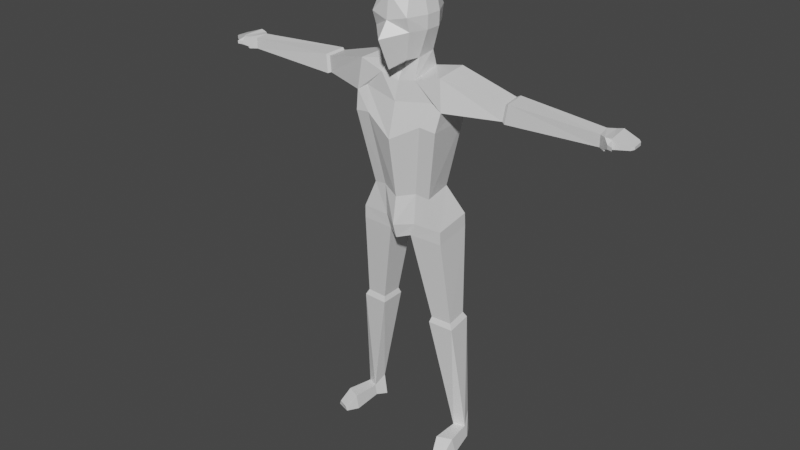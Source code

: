 # Source: geppetto.blend  (saved by Blender 2.90.8; exported with 4.5.12 LTS)
import bpy
from mathutils import Matrix  # noqa: F401  (used for matrix-valued properties, if any)

bpy.ops.wm.read_factory_settings(use_empty=True)
scene = bpy.context.scene
scene.name = 'Scene'

# ---- collections
col_collection = bpy.data.collections.new('Collection'); scene.collection.children.link(col_collection)

# ---- materials (node trees are filled in below, after node groups)
mat_material = bpy.data.materials.new('Material')
mat_material.alpha_threshold = 0.0
mat_material.use_transparent_shadow = False
mat_material.line_color = (0.0, 0.0, 0.0, 1.0)

# ---- material node trees
mat_material.use_nodes = True; mat_material.node_tree.nodes.clear()
_N = mat_material.node_tree.nodes; _L = mat_material.node_tree.links
n0 = _N.new('ShaderNodeOutputMaterial'); n0.name = 'Material Output'; n0.location = (300, 300)
n1 = _N.new('ShaderNodeBsdfPrincipled'); n1.name = 'Principled BSDF'; n1.location = (10, 300)
n1.distribution = 'GGX'
n1.subsurface_method = 'BURLEY'
n1.inputs[2].default_value = 0.4
n1.inputs[3].default_value = 1.45
n1.inputs[27].default_value = (0.0, 0.0, 0.0, 1.0)
n1.inputs[28].default_value = 1.0
_L.new(n1.outputs[0], n0.inputs[0])
n0.is_active_output = True

# ---- world
world_world = bpy.data.worlds.new('World'); scene.world = world_world
world_world.use_nodes = True; world_world.node_tree.nodes.clear()
_N = world_world.node_tree.nodes; _L = world_world.node_tree.links
n0 = _N.new('ShaderNodeOutputWorld'); n0.name = 'World Output'; n0.location = (300, 300)
n1 = _N.new('ShaderNodeBackground'); n1.name = 'Background'; n1.location = (10, 300)
n1.inputs[0].default_value = (0.05088, 0.05088, 0.05088, 1.0)
_L.new(n1.outputs[0], n0.inputs[0])
n0.is_active_output = True
world_world.color = (0.05088, 0.05088, 0.05088)
world_world.use_sun_shadow = False
world_world.sun_shadow_jitter_overblur = 0.0

# ---- meshes
me_cube = bpy.data.meshes.new('Cube')
me_cube.from_pydata([(0.4859, 0.8198, 0.8705), (0.371, 0.7771, -1.166), (0.6221, -0.8404, 0.9181), (0.4895, -0.8217, -1.487), (0.0, 0.9327, -1.214), (0.0, -1.209, 0.9511), (0.0, -1.214, -1.847), (0.004566, 0.9702, 0.9952), (0.6533, 1.062, 0.1806), (0.6308, 0.9697, -0.4019), (0.7718, -1.167, 0.1468), (0.7493, -0.9951, -0.4029), (0.004566, 1.217, 0.1806), (0.004566, 1.125, -0.4019), (0.0, -1.325, -0.02761), (0.0, -1.765, -0.6294), (0.814, 0.3195, 1.149), (0.814, -0.3311, 1.149), (0.664, -0.3311, -1.487), (0.6487, 0.4902, -1.389), (0.0, 0.4902, -1.709), (0.0, -0.3311, -1.808), (0.004566, 0.3195, 1.449), (0.004566, -0.3311, 1.449), (1.027, 0.3195, -0.4029), (1.027, -0.3311, -0.4029), (1.05, 0.3195, 0.1468), (1.05, -0.3311, 0.1468), (0.0, -1.214, -1.847), (0.664, -0.3311, -1.487), (0.6487, 0.4902, -1.389), (0.0, 0.4902, -1.709), (0.0, -0.3311, -1.808), (0.773, -0.6921, -2.219), (0.5923, 0.7611, -2.051), (0.0, 0.7611, -2.371), (0.0, -0.6921, -2.397), (1.544, -0.6147, -2.912), (1.555, 0.7611, -2.889), (0.0, 1.073, -3.115), (0.0, -0.8808, -3.134), (0.773, -0.6921, -2.219), (0.5923, 0.7611, -2.051), (1.816, -0.6006, -1.929), (1.702, 0.8669, -1.853), (1.827, 0.7653, -3.142), (1.95, -0.6985, -3.169), (0.7409, -0.5676, -6.733), (0.7477, 0.5727, -6.694), (-0.004843, 0.8848, -6.92), (-0.004843, -0.8337, -6.954), (1.187, 0.7353, -6.694), (1.301, -0.4824, -6.827), (-0.003869, -1.236, -4.511), (1.211, -0.9695, -3.815), (-0.003869, 1.086, -4.179), (1.855, -0.8843, -3.91), (1.725, 0.9368, -3.953), (1.218, 0.7742, -3.953), (7.968, -0.05877, -2.582), (7.905, 0.453, -2.522), (7.905, 0.453, -2.985), (7.968, -0.05877, -3.027), (4.895, 0.5298, -3.171), (4.036, 0.09324, -3.197), (4.122, 0.1311, -2.554), (4.055, 0.8859, -2.503), (4.082, 0.9054, -3.217), (4.262, 0.07438, -2.503), (4.165, 0.03182, -3.248), (4.183, 0.9496, -2.442), (8.237, -0.2485, -2.545), (8.162, 0.6428, -2.532), (8.162, 0.6428, -3.022), (8.237, -0.2485, -3.029), (8.494, -0.2269, -2.525), (8.418, 0.6644, -2.471), (8.418, 0.6644, -2.946), (8.494, -0.2269, -2.912), (9.095, -0.06419, -2.7), (9.031, 0.604, -2.681), (9.031, 0.604, -2.866), (9.095, -0.06419, -2.844), (8.237, -0.2485, -2.961), (8.237, -0.2485, -2.545), (8.494, -0.2269, -2.92), (8.494, -0.2269, -2.585), (8.44, -0.3991, -2.86), (8.44, -0.3991, -2.713), (8.653, -0.4802, -2.848), (8.653, -0.4802, -2.726), (9.18, 0.05072, -2.723), (9.136, 0.5072, -2.71), (9.136, 0.5072, -2.837), (9.18, 0.05072, -2.822), (-0.004843, 0.8848, -7.176), (0.7477, 0.5727, -6.949), (-0.004843, 0.8848, -7.176), (0.6699, -0.5676, -8.016), (1.301, 0.8082, -7.914), (0.0, 1.353, -8.104), (0.0, -1.01, -8.085), (1.854, -0.4824, -8.033), (1.741, 1.204, -7.877), (0.0, 1.353, -8.104), (1.301, 0.8082, -7.914), (0.0, 1.353, -8.104), (0.4956, -0.552, -8.547), (0.5024, 0.8238, -8.523), (0.0, 1.136, -8.671), (0.0, -0.818, -8.69), (1.872, -0.4668, -8.563), (1.758, 1.219, -8.408), (0.4956, -0.552, -8.547), (0.5024, 0.8238, -8.523), (0.0, 1.136, -8.671), (1.872, -0.4668, -8.563), (1.758, 1.219, -8.408), (0.4956, -0.552, -8.547), (0.5024, 0.8238, -8.523), (0.0, 1.136, -8.671), (1.872, -0.4668, -8.563), (1.758, 1.219, -8.408), (2.141, 0.2956, -17.15), (1.983, 0.7481, -16.77), (2.583, 0.4846, -17.16), (2.376, 0.9486, -16.74), (1.223, -0.09411, -12.13), (2.095, -0.04008, -12.14), (2.023, 0.8815, -12.06), (1.227, 0.7783, -12.11), (1.163, -0.1856, -12.36), (2.137, 1.002, -12.28), (2.225, -0.1199, -12.38), (1.168, 0.8764, -12.34), (2.1, 0.3425, -17.64), (1.89, 0.7951, -17.73), (2.685, 0.5316, -17.65), (2.41, 0.9955, -17.7), (2.821, -1.196, -17.47), (2.38, -1.385, -17.45), (2.923, -1.149, -17.69), (2.338, -1.338, -17.69), (2.773, -0.6284, -17.1), (2.91, -0.5653, -17.75), (2.123, -0.8197, -17.75), (2.179, -0.8828, -17.09)], [], [(21, 18, 3, 6), (27, 17, 2, 10), (12, 7, 0, 8), (10, 2, 5, 14), (17, 23, 5, 2), (3, 11, 15, 6), (11, 10, 14, 15), (4, 13, 9, 1), (13, 12, 8, 9), (18, 25, 11, 3), (25, 27, 10, 11), (9, 8, 26, 24), (24, 26, 27, 25), (1, 9, 24, 19), (19, 24, 25, 18), (0, 7, 22, 16), (16, 22, 23, 17), (8, 0, 16, 26), (26, 16, 17, 27), (4, 1, 19, 20), (18, 21, 32, 29), (31, 30, 34, 35), (20, 19, 30, 31), (19, 18, 29, 30), (33, 36, 40, 37), (30, 29, 33, 34), (29, 32, 36, 33), (53, 55, 49, 50), (35, 34, 38, 39), (38, 34, 42), (54, 53, 50, 47), (33, 37, 41), (34, 33, 41, 42), (69, 67, 61, 62), (42, 41, 43, 44), (41, 37, 46, 43), (38, 42, 44, 45), (57, 56, 52, 51), (58, 57, 51, 48), (56, 54, 47, 52), (55, 58, 48, 49), (39, 38, 58, 55), (46, 37, 54, 56), (38, 45, 57, 58), (45, 46, 56, 57), (37, 40, 53, 54), (40, 39, 55, 53), (59, 62, 74, 71), (70, 68, 59, 60), (68, 69, 62, 59), (67, 70, 60, 61), (45, 44, 66, 63), (43, 46, 64, 65), (44, 43, 65, 66), (46, 45, 63, 64), (63, 66, 70, 67), (65, 64, 69, 68), (66, 65, 68, 70), (64, 63, 67, 69), (71, 74, 83, 84), (61, 60, 72, 73), (62, 61, 73, 74), (60, 59, 71, 72), (78, 77, 81, 82), (73, 72, 76, 77), (74, 73, 77, 78), (72, 71, 75, 76), (79, 82, 94, 91), (76, 75, 79, 80), (75, 78, 82, 79), (77, 76, 80, 81), (85, 86, 90, 89), (74, 78, 85, 83), (75, 71, 84, 86), (78, 75, 86, 85), (88, 87, 89, 90), (83, 85, 89, 87), (84, 83, 87, 88), (86, 84, 88, 90), (92, 91, 94, 93), (81, 80, 92, 93), (82, 81, 93, 94), (80, 79, 91, 92), (51, 52, 102, 103), (48, 51, 103, 99), (95, 49, 100, 104), (96, 97, 106, 105), (50, 49, 100, 101), (47, 50, 101, 98), (52, 47, 98, 102), (97, 95, 104, 106), (101, 100, 109, 110), (98, 101, 110, 107), (102, 98, 107, 111), (104, 100, 109, 115), (105, 106, 120, 119), (103, 102, 111, 112), (106, 104, 115, 120), (99, 103, 112, 108), (109, 108, 107, 110), (111, 107, 113, 116), (114, 117, 122, 119), (108, 112, 117, 114), (112, 111, 116, 117), (109, 108, 114, 115), (107, 108, 114, 113), (133, 131, 123, 125), (117, 116, 121, 122), (113, 114, 119, 118), (116, 113, 118, 121), (115, 114, 119, 120), (123, 124, 136, 135), (134, 132, 126, 124), (132, 133, 125, 126), (131, 134, 124, 123), (118, 119, 130, 127), (122, 121, 128, 129), (119, 122, 129, 130), (121, 118, 127, 128), (127, 130, 134, 131), (129, 128, 133, 132), (130, 129, 132, 134), (128, 127, 131, 133), (135, 136, 138, 137), (124, 126, 138, 136), (126, 125, 137, 138), (144, 143, 139, 141), (139, 140, 142, 141), (146, 145, 142, 140), (145, 144, 141, 142), (143, 146, 140, 139), (125, 123, 146, 143), (135, 137, 144, 145), (123, 135, 145, 146), (137, 125, 143, 144)])
_uv = me_cube.uv_layers.new(name='UVMap')
_uv.uv.foreach_set('vector', [0.2506, 0.6667, 0.375, 0.6667, 0.375, 0.75, 0.2506, 0.75, 0.5096, 0.6667, 0.625, 0.6667, 0.625, 0.75, 0.5096, 0.75, 0.5096, 0.3756, 0.625, 0.3756, 0.625, 0.5, 0.5096, 0.5, 0.5096, 0.75, 0.625, 0.75, 0.625, 0.8744, 0.5096, 0.8744, 0.625, 0.6667, 0.7494, 0.6667, 0.7494, 0.75, 0.625, 0.75, 0.375, 0.75, 0.4583, 0.75, 0.4583, 0.8744, 0.375, 0.8744, 0.4583, 0.75, 0.5096, 0.75, 0.5096, 0.8744, 0.4583, 0.8744, 0.375, 0.3756, 0.4583, 0.3756, 0.4583, 0.5, 0.375, 0.5, 0.4583, 0.3756, 0.5096, 0.3756, 0.5096, 0.5, 0.4583, 0.5, 0.375, 0.6667, 0.4583, 0.6667, 0.4583, 0.75, 0.375, 0.75, 0.4583, 0.6667, 0.5096, 0.6667, 0.5096, 0.75, 0.4583, 0.75, 0.4583, 0.5, 0.5096, 0.5, 0.5096, 0.5833, 0.4583, 0.5833, 0.4583, 0.5833, 0.5096, 0.5833, 0.5096, 0.6667, 0.4583, 0.6667, 0.375, 0.5, 0.4583, 0.5, 0.4583, 0.5833, 0.375, 0.5833, 0.375, 0.5833, 0.4583, 0.5833, 0.4583, 0.6667, 0.375, 0.6667, 0.625, 0.5, 0.7494, 0.5, 0.7494, 0.5833, 0.625, 0.5833, 0.625, 0.5833, 0.7494, 0.5833, 0.7494, 0.6667, 0.625, 0.6667, 0.5096, 0.5, 0.625, 0.5, 0.625, 0.5833, 0.5096, 0.5833, 0.5096, 0.5833, 0.625, 0.5833, 0.625, 0.6667, 0.5096, 0.6667, 0.2506, 0.5, 0.375, 0.5, 0.375, 0.5833, 0.2506, 0.5833, 0.375, 0.6667, 0.2506, 0.6667, 0.2506, 0.6667, 0.375, 0.6667, 0.2506, 0.5833, 0.375, 0.5833, 0.375, 0.5833, 0.2506, 0.5833, 0.2506, 0.5833, 0.375, 0.5833, 0.375, 0.5833, 0.2506, 0.5833, 0.375, 0.5833, 0.375, 0.6667, 0.375, 0.6667, 0.375, 0.5833, 0.375, 0.6667, 0.2506, 0.6667, 0.2506, 0.6667, 0.375, 0.6667, 0.375, 0.5833, 0.375, 0.6667, 0.375, 0.6667, 0.375, 0.5833, 0.375, 0.6667, 0.2506, 0.6667, 0.2506, 0.6667, 0.375, 0.6667, 0.0, 0.0, 0.0, 0.0, 0.0, 0.0, 0.0, 0.0, 0.2506, 0.5833, 0.375, 0.5833, 0.375, 0.5833, 0.2506, 0.5833, 0.375, 0.5833, 0.375, 0.5833, 0.375, 0.5833, 0.375, 0.6667, 0.2506, 0.6667, 0.2506, 0.6667, 0.375, 0.6667, 0.375, 0.6667, 0.375, 0.6667, 0.375, 0.6667, 0.375, 0.5833, 0.375, 0.6667, 0.375, 0.6667, 0.375, 0.5833, 0.375, 0.6667, 0.375, 0.5833, 0.375, 0.5833, 0.375, 0.6667, 0.375, 0.5833, 0.375, 0.6667, 0.375, 0.6667, 0.375, 0.5833, 0.375, 0.6667, 0.375, 0.6667, 0.375, 0.6667, 0.375, 0.6667, 0.375, 0.5833, 0.375, 0.5833, 0.375, 0.5833, 0.375, 0.5833, 0.375, 0.5833, 0.375, 0.6667, 0.375, 0.6667, 0.375, 0.5833, 0.375, 0.5833, 0.375, 0.5833, 0.375, 0.5833, 0.375, 0.5833, 0.375, 0.6667, 0.375, 0.6667, 0.375, 0.6667, 0.375, 0.6667, 0.2506, 0.5833, 0.375, 0.5833, 0.375, 0.5833, 0.2506, 0.5833, 0.2506, 0.5833, 0.375, 0.5833, 0.375, 0.5833, 0.2506, 0.5833, 0.375, 0.6667, 0.375, 0.6667, 0.375, 0.6667, 0.375, 0.6667, 0.375, 0.5833, 0.375, 0.5833, 0.375, 0.5833, 0.375, 0.5833, 0.375, 0.5833, 0.375, 0.6667, 0.375, 0.6667, 0.375, 0.5833, 0.375, 0.6667, 0.2506, 0.6667, 0.2506, 0.6667, 0.375, 0.6667, 0.0, 0.0, 0.0, 0.0, 0.0, 0.0, 0.0, 0.0, 0.375, 0.6667, 0.375, 0.6667, 0.375, 0.6667, 0.375, 0.6667, 0.375, 0.5833, 0.375, 0.6667, 0.375, 0.6667, 0.375, 0.5833, 0.375, 0.6667, 0.375, 0.6667, 0.375, 0.6667, 0.375, 0.6667, 0.375, 0.5833, 0.375, 0.5833, 0.375, 0.5833, 0.375, 0.5833, 0.375, 0.5833, 0.375, 0.5833, 0.375, 0.5833, 0.375, 0.5833, 0.375, 0.6667, 0.375, 0.6667, 0.375, 0.6667, 0.375, 0.6667, 0.375, 0.5833, 0.375, 0.6667, 0.375, 0.6667, 0.375, 0.5833, 0.375, 0.6667, 0.375, 0.5833, 0.375, 0.5833, 0.375, 0.6667, 0.375, 0.5833, 0.375, 0.5833, 0.375, 0.5833, 0.375, 0.5833, 0.375, 0.6667, 0.375, 0.6667, 0.375, 0.6667, 0.375, 0.6667, 0.375, 0.5833, 0.375, 0.6667, 0.375, 0.6667, 0.375, 0.5833, 0.375, 0.6667, 0.375, 0.5833, 0.375, 0.5833, 0.375, 0.6667, 0.375, 0.6667, 0.375, 0.6667, 0.375, 0.6667, 0.375, 0.6667, 0.375, 0.5833, 0.375, 0.5833, 0.375, 0.5833, 0.375, 0.5833, 0.375, 0.6667, 0.375, 0.5833, 0.375, 0.5833, 0.375, 0.6667, 0.375, 0.5833, 0.375, 0.6667, 0.375, 0.6667, 0.375, 0.5833, 0.375, 0.6667, 0.375, 0.5833, 0.375, 0.5833, 0.375, 0.6667, 0.375, 0.5833, 0.375, 0.5833, 0.375, 0.5833, 0.375, 0.5833, 0.375, 0.6667, 0.375, 0.5833, 0.375, 0.5833, 0.375, 0.6667, 0.375, 0.5833, 0.375, 0.6667, 0.375, 0.6667, 0.375, 0.5833, 0.375, 0.6667, 0.375, 0.6667, 0.375, 0.6667, 0.375, 0.6667, 0.375, 0.5833, 0.375, 0.6667, 0.375, 0.6667, 0.375, 0.5833, 0.375, 0.6667, 0.375, 0.6667, 0.375, 0.6667, 0.375, 0.6667, 0.375, 0.5833, 0.375, 0.5833, 0.375, 0.5833, 0.375, 0.5833, 0.375, 0.6667, 0.375, 0.6667, 0.375, 0.6667, 0.375, 0.6667, 0.375, 0.6667, 0.375, 0.6667, 0.375, 0.6667, 0.375, 0.6667, 0.375, 0.6667, 0.375, 0.6667, 0.375, 0.6667, 0.375, 0.6667, 0.375, 0.6667, 0.375, 0.6667, 0.375, 0.6667, 0.375, 0.6667, 0.375, 0.6667, 0.375, 0.6667, 0.375, 0.6667, 0.375, 0.6667, 0.375, 0.6667, 0.375, 0.6667, 0.375, 0.6667, 0.375, 0.6667, 0.375, 0.6667, 0.375, 0.6667, 0.375, 0.6667, 0.375, 0.6667, 0.375, 0.6667, 0.375, 0.6667, 0.375, 0.6667, 0.375, 0.6667, 0.375, 0.5833, 0.375, 0.6667, 0.375, 0.6667, 0.375, 0.5833, 0.375, 0.5833, 0.375, 0.5833, 0.375, 0.5833, 0.375, 0.5833, 0.375, 0.6667, 0.375, 0.5833, 0.375, 0.5833, 0.375, 0.6667, 0.375, 0.5833, 0.375, 0.6667, 0.375, 0.6667, 0.375, 0.5833, 0.375, 0.5833, 0.375, 0.6667, 0.375, 0.6667, 0.375, 0.5833, 0.375, 0.5833, 0.375, 0.5833, 0.375, 0.5833, 0.375, 0.5833, 0.0, 0.0, 0.0, 0.0, 0.0, 0.0, 0.0, 0.0, 0.0, 0.0, 0.0, 0.0, 0.0, 0.0, 0.0, 0.0, 0.0, 0.0, 0.0, 0.0, 0.0, 0.0, 0.0, 0.0, 0.375, 0.6667, 0.2506, 0.6667, 0.2506, 0.6667, 0.375, 0.6667, 0.375, 0.6667, 0.375, 0.6667, 0.375, 0.6667, 0.375, 0.6667, 0.0, 0.0, 0.0, 0.0, 0.0, 0.0, 0.0, 0.0, 0.0, 0.0, 0.0, 0.0, 0.0, 0.0, 0.0, 0.0, 0.375, 0.6667, 0.2506, 0.6667, 0.2506, 0.6667, 0.375, 0.6667, 0.375, 0.6667, 0.375, 0.6667, 0.375, 0.6667, 0.375, 0.6667, 0.0, 0.0, 0.0, 0.0, 0.0, 0.0, 0.0, 0.0, 0.0, 0.0, 0.0, 0.0, 0.0, 0.0, 0.0, 0.0, 0.375, 0.5833, 0.375, 0.6667, 0.375, 0.6667, 0.375, 0.5833, 0.0, 0.0, 0.0, 0.0, 0.0, 0.0, 0.0, 0.0, 0.375, 0.5833, 0.375, 0.5833, 0.375, 0.5833, 0.375, 0.5833, 0.2506, 0.5833, 0.375, 0.5833, 0.375, 0.6667, 0.2506, 0.6667, 0.375, 0.6667, 0.375, 0.6667, 0.375, 0.6667, 0.375, 0.6667, 0.375, 0.5833, 0.375, 0.5833, 0.375, 0.5833, 0.375, 0.5833, 0.375, 0.5833, 0.375, 0.5833, 0.375, 0.5833, 0.375, 0.5833, 0.375, 0.5833, 0.375, 0.6667, 0.375, 0.6667, 0.375, 0.5833, 0.2506, 0.5833, 0.375, 0.5833, 0.375, 0.5833, 0.2506, 0.5833, 0.375, 0.6667, 0.375, 0.5833, 0.375, 0.5833, 0.375, 0.6667, 0.375, 0.6667, 0.375, 0.6667, 0.375, 0.6667, 0.375, 0.6667, 0.375, 0.5833, 0.375, 0.6667, 0.375, 0.6667, 0.375, 0.5833, 0.375, 0.6667, 0.375, 0.5833, 0.375, 0.5833, 0.375, 0.6667, 0.375, 0.6667, 0.375, 0.6667, 0.375, 0.6667, 0.375, 0.6667, 0.2506, 0.5833, 0.375, 0.5833, 0.375, 0.5833, 0.2506, 0.5833, 0.375, 0.6667, 0.375, 0.5833, 0.375, 0.5833, 0.375, 0.6667, 0.375, 0.5833, 0.375, 0.5833, 0.375, 0.5833, 0.375, 0.5833, 0.375, 0.5833, 0.375, 0.6667, 0.375, 0.6667, 0.375, 0.5833, 0.375, 0.6667, 0.375, 0.5833, 0.375, 0.5833, 0.375, 0.6667, 0.375, 0.6667, 0.375, 0.5833, 0.375, 0.5833, 0.375, 0.6667, 0.375, 0.5833, 0.375, 0.6667, 0.375, 0.6667, 0.375, 0.5833, 0.375, 0.5833, 0.375, 0.5833, 0.375, 0.5833, 0.375, 0.5833, 0.375, 0.6667, 0.375, 0.6667, 0.375, 0.6667, 0.375, 0.6667, 0.375, 0.6667, 0.375, 0.5833, 0.375, 0.5833, 0.375, 0.6667, 0.375, 0.5833, 0.375, 0.6667, 0.375, 0.6667, 0.375, 0.5833, 0.375, 0.5833, 0.375, 0.5833, 0.375, 0.5833, 0.375, 0.5833, 0.375, 0.6667, 0.375, 0.6667, 0.375, 0.6667, 0.375, 0.6667, 0.375, 0.6667, 0.375, 0.5833, 0.375, 0.5833, 0.375, 0.6667, 0.375, 0.5833, 0.375, 0.5833, 0.375, 0.5833, 0.375, 0.5833, 0.375, 0.5833, 0.375, 0.6667, 0.375, 0.6667, 0.375, 0.5833, 0.375, 0.6667, 0.375, 0.6667, 0.375, 0.6667, 0.375, 0.6667, 0.375, 0.6667, 0.375, 0.6667, 0.375, 0.6667, 0.375, 0.6667, 0.375, 0.6667, 0.375, 0.6667, 0.375, 0.6667, 0.375, 0.6667, 0.375, 0.6667, 0.375, 0.6667, 0.375, 0.6667, 0.375, 0.6667, 0.375, 0.6667, 0.375, 0.6667, 0.375, 0.6667, 0.375, 0.6667, 0.375, 0.6667, 0.375, 0.6667, 0.375, 0.6667, 0.375, 0.6667, 0.375, 0.6667, 0.375, 0.6667, 0.375, 0.6667, 0.375, 0.6667, 0.375, 0.6667, 0.375, 0.6667, 0.375, 0.6667, 0.375, 0.6667, 0.375, 0.6667, 0.375, 0.6667, 0.375, 0.6667, 0.375, 0.6667])
me_cube.materials.append(mat_material)
me_cube.use_remesh_preserve_volume = False
me_cube.use_remesh_preserve_attributes = False
me_cube.use_mirror_vertex_groups = False
me_cube.update()
arm_armature = bpy.data.armatures.new('Armature')  # bones are not reproduced

# ---- objects
ob_cube = bpy.data.objects.new('Cube', me_cube)
ob_armature = bpy.data.objects.new('Armature', arm_armature)

# ---- transforms, parenting, visibility, modifiers, constraints
ob_cube.parent = ob_armature
ob_cube.matrix_parent_inverse = Matrix(((1.0, -0.0, 0.0, -0.0), (-0.0, 1.0, -0.0, 0.0), (0.0, -0.0, 1.0, 6.954), (-0.0, 0.0, -0.0, 1.0)))
ob_cube.location = (0.0, 0.7583, 0.0)
ob_cube.lock_rotations_4d = False
ob_cube.empty_display_type = 'ARROWS'
ob_cube.lineart.crease_threshold = 0.0
_vg = ob_cube.vertex_groups.new(name='Waist')
for _i, _w in zip([47, 49, 50, 52, 95, 98, 99, 100, 101, 102, 103, 104, 107, 108, 109, 110, 111, 113, 115], [0.05303, 0.01697, 0.08389, 0.04186, 0.05225, 0.7477, 0.06214, 0.2158, 0.7704, 0.09399, 0.0002608, 1.0, 0.8579, 0.5559, 0.4013, 0.8586, 0.09658, 1.0, 1.0]): _vg.add([_i], _w, 'REPLACE')
_vg = ob_cube.vertex_groups.new(name='Torso')
for _i, _w in zip([47, 48, 49, 50, 51, 52, 53, 54, 55, 56, 57, 58, 95, 96, 97, 98, 99, 100, 101, 102, 103, 105, 106, 107, 108, 109, 110, 111, 112], [0.8497, 0.8137, 0.8426, 0.8579, 0.7796, 0.8051, 0.103, 0.03908, 0.04463, 0.05003, 0.04884, 0.04606, 0.7862, 0.1407, 0.1145, 0.142, 0.1137, 0.2948, 0.1828, 0.1273, 0.0949, 0.05339, 0.04422, 0.07209, 0.1138, 0.2053, 0.09074, 0.08927, 0.07039]): _vg.add([_i], _w, 'REPLACE')
_vg = ob_cube.vertex_groups.new(name='Chest')
for _i, _w in zip([29, 30, 31, 32, 33, 34, 35, 36, 37, 38, 39, 40, 48, 49, 50, 51, 53, 54, 55, 56, 57, 58, 95], [0.09925, 0.0855, 0.1172, 0.2419, 0.203, 0.2301, 0.7502, 0.608, 0.02285, 0.01935, 0.8617, 0.8242, 0.0392, 0.04384, 0.04971, 0.0005009, 0.7463, 0.2067, 0.8635, 0.08253, 0.07902, 0.1785, 0.03753]): _vg.add([_i], _w, 'REPLACE')
_vg = ob_cube.vertex_groups.new(name='Neck')
for _i, _w in zip([28, 29, 30, 31, 32, 33, 34, 35, 36, 37, 39, 40], [1.0, 0.7076, 0.3329, 0.8163, 0.701, 0.6461, 0.5493, 0.1856, 0.3258, 0.0145, 0.03264, 0.06843]): _vg.add([_i], _w, 'REPLACE')
_vg = ob_cube.vertex_groups.new(name='Head')
for _i, _w in zip([0, 1, 2, 3, 4, 5, 6, 7, 8, 9, 10, 11, 12, 13, 14, 15, 16, 17, 18, 19, 20, 21, 22, 23, 24, 25, 26, 27, 29, 30, 31, 32, 34, 35], [1.0, 1.0, 1.0, 1.0, 1.0, 1.0, 1.0, 1.0, 1.0, 1.0, 1.0, 1.0, 1.0, 1.0, 1.0, 1.0, 1.0, 1.0, 1.0, 1.0, 1.0, 1.0, 1.0, 1.0, 1.0, 1.0, 1.0, 1.0, 0.137, 0.5475, 0.05062, 0.001016, 0.1268, 0.0135]): _vg.add([_i], _w, 'REPLACE')
_vg = ob_cube.vertex_groups.new(name='Shoulder.R')
for _i, _w in zip([29, 30, 32, 33, 34, 35, 36, 37, 38, 39, 40, 41, 42, 43, 44, 45, 46, 47, 48, 51, 52, 53, 54, 55, 56, 57, 58, 64, 65, 66, 67, 69, 70], [0.05147, 0.01338, 0.005003, 0.118, 0.08745, 0.00653, 0.05083, 0.8643, 0.8848, 0.07658, 0.08251, 0.8177, 0.8164, 0.5332, 0.544, 0.918, 0.866, 0.02783, 0.01081, 0.0526, 0.04081, 0.1279, 0.7192, 0.07872, 0.8277, 0.8457, 0.7533, 0.1551, 0.01168, 0.01004, 0.004396, 0.03338, 0.0007655]): _vg.add([_i], _w, 'REPLACE')
_vg = ob_cube.vertex_groups.new(name='Upper Arm.R')
for _i, _w in zip([37, 38, 41, 42, 43, 44, 45, 46, 54, 56, 63, 64, 65, 66, 67, 68, 69, 70], [0.07774, 0.05261, 0.1446, 0.1724, 0.4629, 0.448, 0.06207, 0.1369, 0.002674, 0.02186, 0.08727, 0.3331, 0.7351, 0.8465, 0.4084, 0.2288, 0.1519, 0.6046]): _vg.add([_i], _w, 'REPLACE')
_vg = ob_cube.vertex_groups.new(name='Forearm.R')
for _i, _w in zip([63, 64, 65, 66, 67, 68, 69, 70], [0.9358, 0.5025, 0.2282, 0.118, 0.5453, 0.7388, 0.7927, 0.3429]): _vg.add([_i], _w, 'REPLACE')
_vg = ob_cube.vertex_groups.new(name='Wrist.R')
for _i, _w in zip([59, 60, 61, 62, 70, 71, 72, 73, 74, 75, 76, 77, 78, 80, 81, 82, 83, 84, 85, 86, 87, 88, 89, 90, 92, 93], [0.9949, 0.9727, 0.9801, 0.9931, 0.001665, 0.8294, 0.8122, 0.909, 0.9162, 0.2907, 0.5633, 0.7956, 0.7816, 0.1429, 0.162, 0.0252, 0.8332, 0.7546, 0.7686, 0.5691, 0.624, 0.5668, 0.5747, 0.5786, 0.1079, 0.1143]): _vg.add([_i], _w, 'REPLACE')
_vg = ob_cube.vertex_groups.new(name='Hand.R')
for _i, _w in zip([71, 72, 73, 74, 75, 76, 77, 78, 79, 80, 81, 82, 83, 84, 85, 86, 87, 88, 89, 90, 91, 92, 93, 94], [0.1704, 0.1833, 0.08661, 0.08303, 0.7092, 0.4354, 0.2026, 0.2182, 0.9801, 0.8568, 0.8377, 0.9624, 0.1664, 0.2453, 0.2312, 0.4308, 0.3758, 0.4331, 0.4252, 0.4213, 0.9864, 0.8919, 0.8854, 0.9803]): _vg.add([_i], _w, 'REPLACE')
_vg = ob_cube.vertex_groups.new(name='Shoulder.L')
_vg = ob_cube.vertex_groups.new(name='Upper Arm.L')
_vg = ob_cube.vertex_groups.new(name='Forearm.L')
_vg = ob_cube.vertex_groups.new(name='Wrist.L')
_vg = ob_cube.vertex_groups.new(name='Hand.L')
_vg = ob_cube.vertex_groups.new(name='Upper Leg.R')
for _i, _w in zip([47, 48, 49, 51, 52, 95, 96, 97, 98, 99, 100, 101, 102, 103, 105, 106, 107, 108, 109, 110, 111, 112, 114, 116, 117, 118, 119, 120, 121, 122, 127, 128, 129, 130, 131, 132, 133, 134], [0.01532, 0.09124, 0.06594, 0.1241, 0.08732, 0.1074, 0.8554, 0.8815, 0.1002, 0.8136, 0.4686, 0.02399, 0.7687, 0.8704, 0.9423, 0.9516, 0.06521, 0.3217, 0.3787, 0.04091, 0.8072, 0.9002, 1.0, 1.0, 1.0, 0.9872, 0.9879, 0.9836, 0.9707, 0.9722, 0.7849, 0.07985, 0.08882, 0.802, 0.1841, 0.001182, 0.00303, 0.1461]): _vg.add([_i], _w, 'REPLACE')
_vg = ob_cube.vertex_groups.new(name='Shin.R')
for _i, _w in zip([121, 122, 123, 124, 125, 126, 127, 128, 129, 130, 131, 132, 133, 134, 136], [0.008316, 0.003897, 0.1218, 0.9342, 0.1164, 0.9445, 0.2169, 0.9197, 0.9128, 0.1984, 0.8281, 0.9878, 0.9673, 0.8559, 0.002313]): _vg.add([_i], _w, 'REPLACE')
_vg = ob_cube.vertex_groups.new(name='Ankle.R')
for _i, _w in zip([135, 136, 137, 138], [0.00515, 0.4316, 0.01537, 0.4667]): _vg.add([_i], _w, 'REPLACE')
_vg = ob_cube.vertex_groups.new(name='Foot.R')
for _i, _w in zip([123, 124, 125, 126, 135, 136, 137, 138, 139, 140, 141, 142, 143, 144, 145, 146], [0.8757, 0.06243, 0.8817, 0.05311, 0.9608, 0.5423, 0.9671, 0.5163, 0.9995, 0.9994, 0.9995, 0.9995, 0.9926, 0.9975, 0.9973, 0.9947]): _vg.add([_i], _w, 'REPLACE')
_vg = ob_cube.vertex_groups.new(name='Upper Leg.L')
_vg = ob_cube.vertex_groups.new(name='Shin.L')
_vg = ob_cube.vertex_groups.new(name='Ankle.L')
_vg = ob_cube.vertex_groups.new(name='Foot.L')
_m = ob_cube.modifiers.new('Mirror', 'MIRROR')
_m.use_clip = True
_m = ob_cube.modifiers.new('Armature', 'ARMATURE')
_m.object = ob_armature
ob_armature.location = (0.0, 0.0, -6.954)
ob_armature.show_in_front = True
ob_armature.lineart.crease_threshold = 0.0

# ---- collection membership
col_collection.objects.link(ob_cube)
col_collection.objects.link(ob_armature)

# ---- scene / render settings (as saved in the file)
scene.frame_start = 1; scene.frame_end = 250; scene.frame_set(15)
scene.render.engine = 'BLENDER_EEVEE_NEXT'
scene.cycles.use_denoising = False
scene.cycles.samples = 128
scene.cycles.sampling_pattern = 'TABULATED_SOBOL'
scene.cycles.use_adaptive_sampling = False
scene.cycles.use_light_tree = False
scene.view_settings.view_transform = 'Filmic'
bpy.context.view_layer.update()

# ---- added for rendering (the .blend has no active camera and no usable light): camera, sun
cam_auto = bpy.data.cameras.new('AutoCamera')
cam_auto.lens = 50.0
cam_auto.sensor_width = 36.0
cam_auto.clip_end = 1000.0
ob_auto_camera = bpy.data.objects.new('AutoCamera', cam_auto)
scene.collection.objects.link(ob_auto_camera)
ob_auto_camera.location = (24.2717, -28.9627, 11.1568)
ob_auto_camera.rotation_euler = (1.09748, -7.21219e-08, 0.694738)
scene.camera = ob_auto_camera
light_auto_sun = bpy.data.lights.new('AutoSun', 'SUN')
light_auto_sun.energy = 3.0
light_auto_sun.angle = 0.0523599
ob_auto_sun = bpy.data.objects.new('AutoSun', light_auto_sun)
scene.collection.objects.link(ob_auto_sun)
ob_auto_sun.rotation_euler = (0.872665, 0.174533, 0.523599)
bpy.context.view_layer.update()
